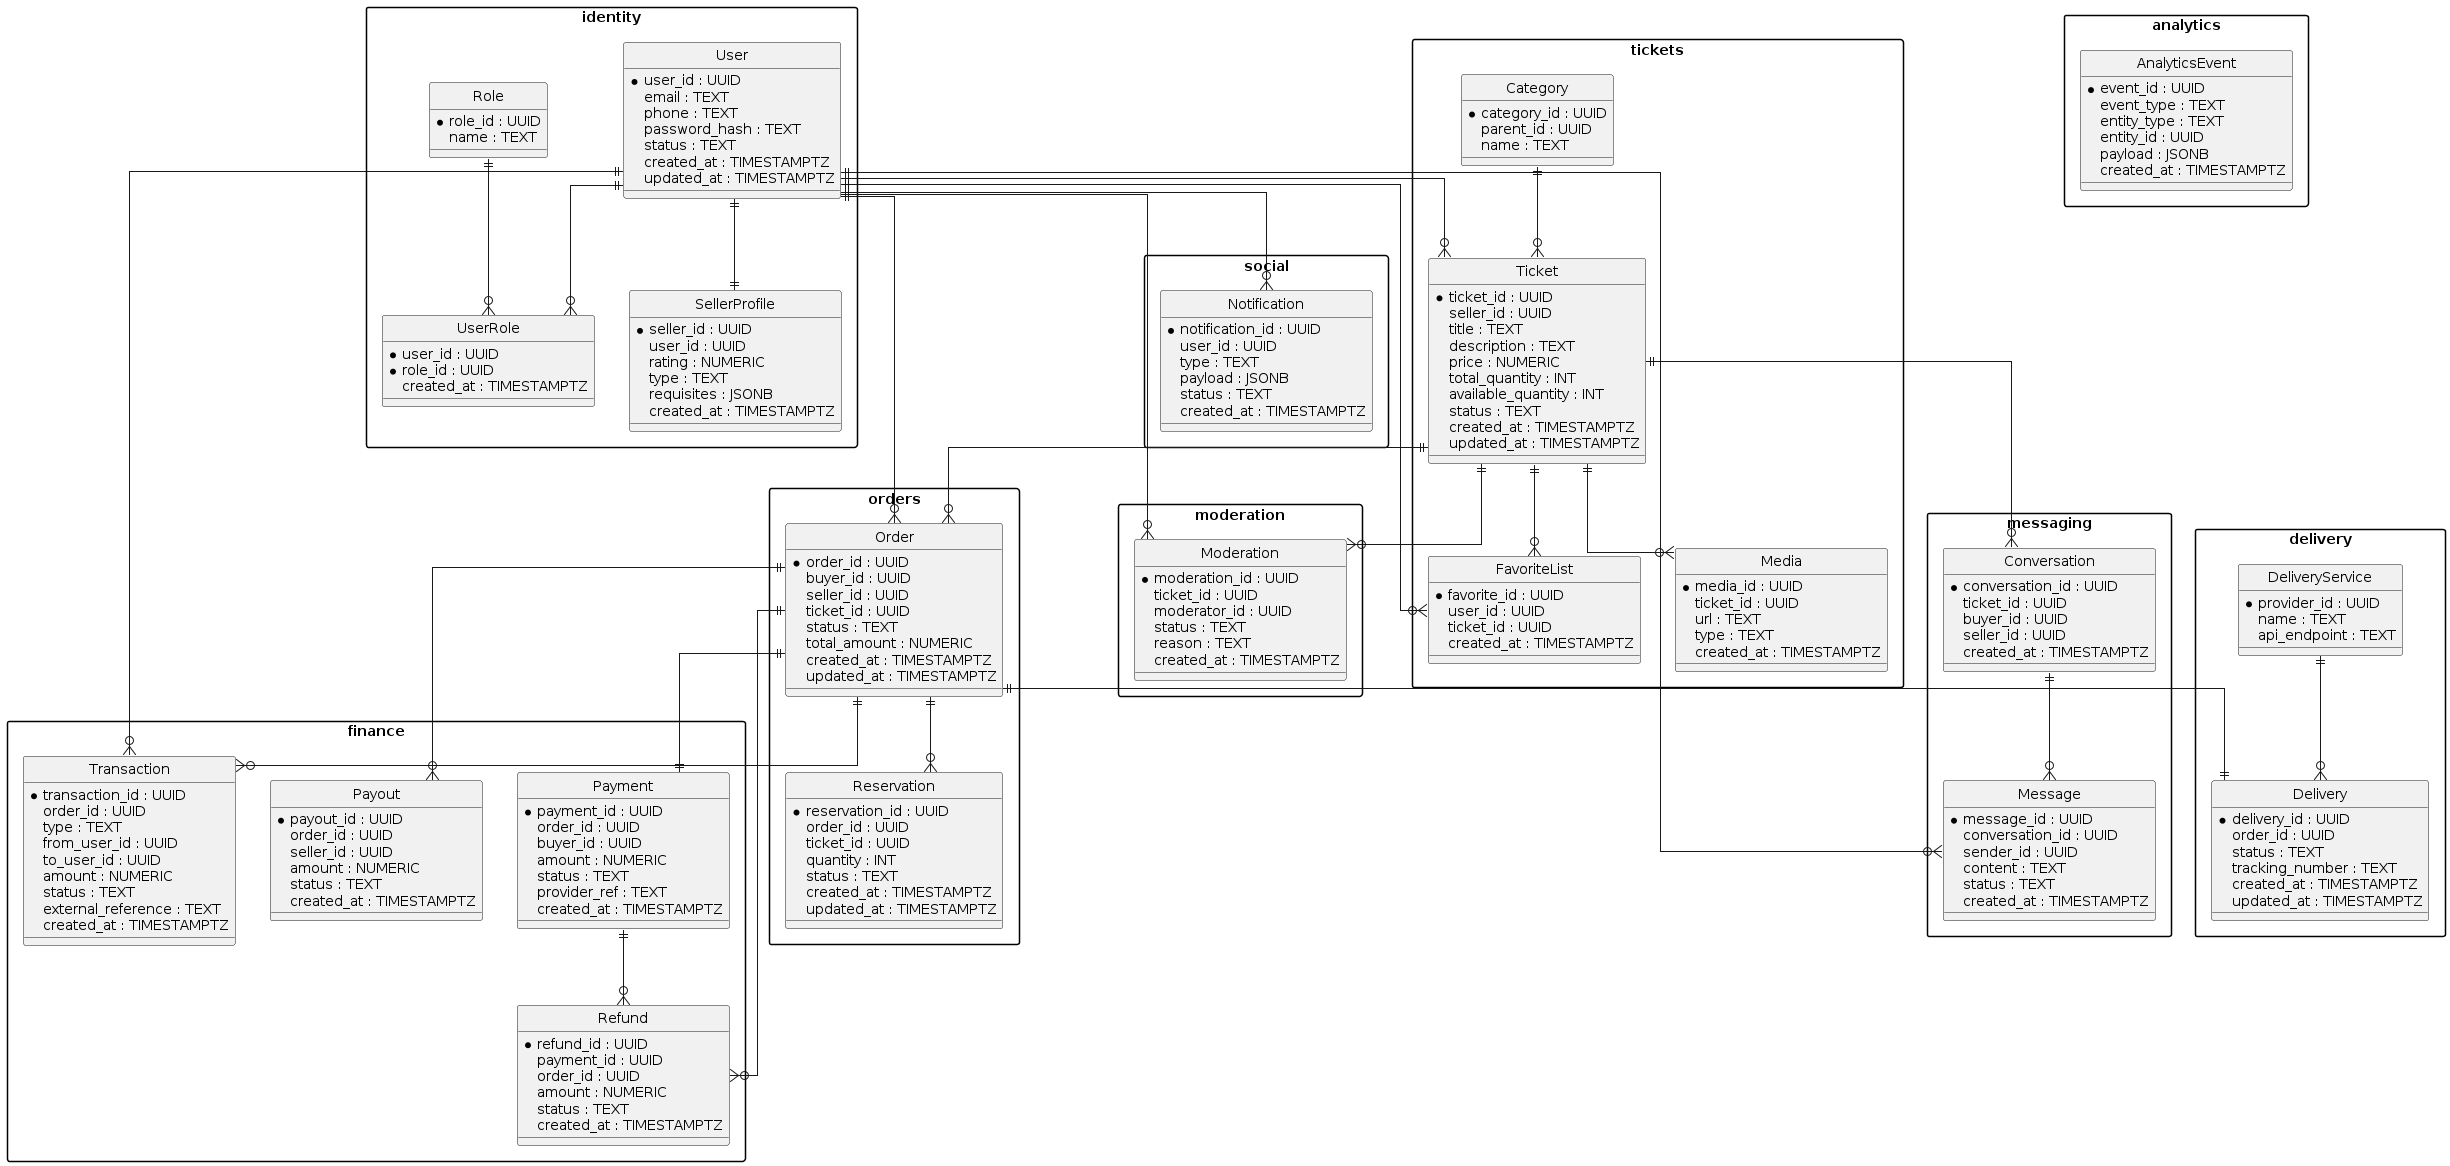

The diagram above was rendered by PlantUML. Its source (embedded in the PNG):
@startuml
hide circle
skinparam linetype ortho
skinparam packageStyle rectangle

' =========================
' IDENTITY
' =========================
package "identity" {

entity User {
  *user_id : UUID
  email : TEXT
  phone : TEXT
  password_hash : TEXT
  status : TEXT
  created_at : TIMESTAMPTZ
  updated_at : TIMESTAMPTZ
}

entity Role {
  *role_id : UUID
  name : TEXT
}

entity UserRole {
  *user_id : UUID
  *role_id : UUID
  created_at : TIMESTAMPTZ
}

entity SellerProfile {
  *seller_id : UUID
  user_id : UUID
  rating : NUMERIC
  type : TEXT
  requisites : JSONB
  created_at : TIMESTAMPTZ
}

User ||--o{ UserRole
Role ||--o{ UserRole
User ||--|| SellerProfile
}

' =========================
' TICKETS
' =========================
package "tickets" {

entity Ticket {
  *ticket_id : UUID
  seller_id : UUID
  title : TEXT
  description : TEXT
  price : NUMERIC
  total_quantity : INT
  available_quantity : INT
  status : TEXT
  created_at : TIMESTAMPTZ
  updated_at : TIMESTAMPTZ
}

entity Category {
  *category_id : UUID
  parent_id : UUID
  name : TEXT
}

entity Media {
  *media_id : UUID
  ticket_id : UUID
  url : TEXT
  type : TEXT
  created_at : TIMESTAMPTZ
}

entity FavoriteList {
  *favorite_id : UUID
  user_id : UUID
  ticket_id : UUID
  created_at : TIMESTAMPTZ
}

Ticket ||--o{ Media
Category ||--o{ Ticket
User ||--o{ FavoriteList
Ticket ||--o{ FavoriteList
User ||--o{ Ticket
}

' =========================
' MESSAGING
' =========================
package "messaging" {

entity Conversation {
  *conversation_id : UUID
  ticket_id : UUID
  buyer_id : UUID
  seller_id : UUID
  created_at : TIMESTAMPTZ
}

entity Message {
  *message_id : UUID
  conversation_id : UUID
  sender_id : UUID
  content : TEXT
  status : TEXT
  created_at : TIMESTAMPTZ
}

Ticket ||--o{ Conversation
Conversation ||--o{ Message
User ||--o{ Message
}

' =========================
' ORDERS
' =========================
package "orders" {

entity Order {
  *order_id : UUID
  buyer_id : UUID
  seller_id : UUID
  ticket_id : UUID
  status : TEXT
  total_amount : NUMERIC
  created_at : TIMESTAMPTZ
  updated_at : TIMESTAMPTZ
}

entity Reservation {
  *reservation_id : UUID
  order_id : UUID
  ticket_id : UUID
  quantity : INT
  status : TEXT
  created_at : TIMESTAMPTZ
  updated_at : TIMESTAMPTZ
}

Order ||--o{ Reservation
User ||--o{ Order
Ticket ||--o{ Order
}

' =========================
' FINANCE
' =========================
package "finance" {

entity Payment {
  *payment_id : UUID
  order_id : UUID
  buyer_id : UUID
  amount : NUMERIC
  status : TEXT
  provider_ref : TEXT
  created_at : TIMESTAMPTZ
}

entity Payout {
  *payout_id : UUID
  order_id : UUID
  seller_id : UUID
  amount : NUMERIC
  status : TEXT
  created_at : TIMESTAMPTZ
}

entity Refund {
  *refund_id : UUID
  payment_id : UUID
  order_id : UUID
  amount : NUMERIC
  status : TEXT
  created_at : TIMESTAMPTZ
}

entity Transaction {
  *transaction_id : UUID
  order_id : UUID
  type : TEXT
  from_user_id : UUID
  to_user_id : UUID
  amount : NUMERIC
  status : TEXT
  external_reference : TEXT
  created_at : TIMESTAMPTZ
}

Order ||--|| Payment
Order ||--o{ Payout
Order ||--o{ Refund
Order ||--o{ Transaction
Payment ||--o{ Refund
User ||--o{ Transaction
}

' =========================
' DELIVERY
' =========================
package "delivery" {

entity Delivery {
  *delivery_id : UUID
  order_id : UUID
  status : TEXT
  tracking_number : TEXT
  created_at : TIMESTAMPTZ
  updated_at : TIMESTAMPTZ
}

entity DeliveryService {
  *provider_id : UUID
  name : TEXT
  api_endpoint : TEXT
}

DeliveryService ||--o{ Delivery
Order ||--|| Delivery
}

' =========================
' MODERATION
' =========================
package "moderation" {

entity Moderation {
  *moderation_id : UUID
  ticket_id : UUID
  moderator_id : UUID
  status : TEXT
  reason : TEXT
  created_at : TIMESTAMPTZ
}

Ticket ||--o{ Moderation
User ||--o{ Moderation
}

' =========================
' SOCIAL (FIXED - NOTIFICATION RESTORED)
' =========================
package "social" {

entity Notification {
  *notification_id : UUID
  user_id : UUID
  type : TEXT
  payload : JSONB
  status : TEXT
  created_at : TIMESTAMPTZ
}

User ||--o{ Notification
}

' =========================
' ANALYTICS
' =========================
package "analytics" {

entity AnalyticsEvent {
  *event_id : UUID
  event_type : TEXT
  entity_type : TEXT
  entity_id : UUID
  payload : JSONB
  created_at : TIMESTAMPTZ
}
}
@enduml